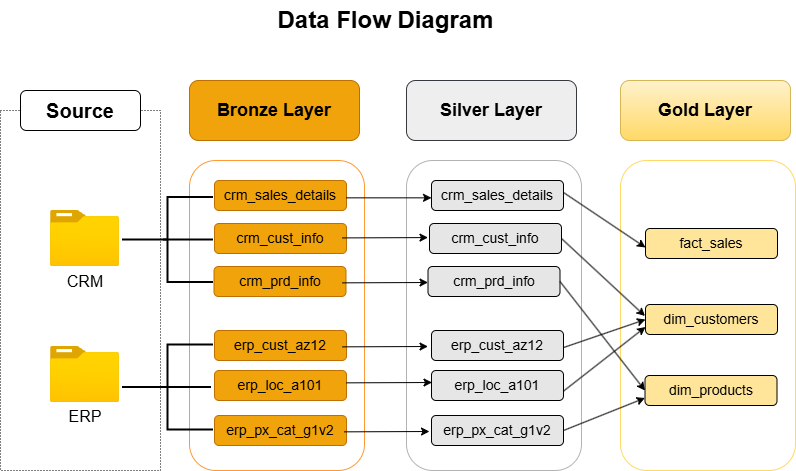

The diagram above was exported from draw.io. Its source (the exported page's mxGraphModel, read from the mxfile embedded in the PNG):
<mxGraphModel dx="1028" dy="611" grid="1" gridSize="10" guides="1" tooltips="1" connect="1" arrows="1" fold="1" page="1" pageScale="1" pageWidth="850" pageHeight="1100" background="#ffffff" math="0" shadow="0">
  <root>
    <mxCell id="0" />
    <mxCell id="1" parent="0" />
    <mxCell id="6pG7vvidPj4tpIA_mSHs-1" parent="1" style="rounded=1;whiteSpace=wrap;html=1;strokeColor=#FF9933;" value="" vertex="1">
      <mxGeometry height="310" width="175" x="229" y="210" as="geometry" />
    </mxCell>
    <mxCell id="6pG7vvidPj4tpIA_mSHs-2" parent="1" style="rounded=1;whiteSpace=wrap;html=1;fillColor=#f0a30a;fontColor=#000000;strokeColor=#BD7000;fontSize=18;fontStyle=1" value="Bronze Layer" vertex="1">
      <mxGeometry height="60" width="170" x="229" y="130" as="geometry" />
    </mxCell>
    <mxCell id="6pG7vvidPj4tpIA_mSHs-4" parent="1" style="image;aspect=fixed;html=1;points=[];align=center;fontSize=12;image=img/lib/azure2/general/Folder_Blank.svg;" value="" vertex="1">
      <mxGeometry height="56.00000000000001" width="69" x="90" y="260" as="geometry" />
    </mxCell>
    <mxCell id="6pG7vvidPj4tpIA_mSHs-5" parent="1" style="image;aspect=fixed;html=1;points=[];align=center;fontSize=12;image=img/lib/azure2/general/Folder_Blank.svg;" value="" vertex="1">
      <mxGeometry height="56.00000000000001" width="69" x="90" y="396" as="geometry" />
    </mxCell>
    <mxCell id="6pG7vvidPj4tpIA_mSHs-6" parent="1" style="text;html=1;align=center;verticalAlign=middle;whiteSpace=wrap;rounded=0;fontSize=16;fontStyle=0" value="CRM" vertex="1">
      <mxGeometry height="30" width="60" x="94.5" y="316" as="geometry" />
    </mxCell>
    <mxCell id="6pG7vvidPj4tpIA_mSHs-7" parent="1" style="text;html=1;align=center;verticalAlign=middle;whiteSpace=wrap;rounded=0;fontSize=16;fontStyle=0" value="ERP" vertex="1">
      <mxGeometry height="30" width="60" x="94.5" y="451" as="geometry" />
    </mxCell>
    <mxCell id="6pG7vvidPj4tpIA_mSHs-8" parent="1" style="rounded=1;whiteSpace=wrap;html=1;fillColor=#f0a30a;fontColor=#000000;strokeColor=#BD7000;" value="&lt;font style=&quot;font-size: 14px;&quot;&gt;crm_sales_details&lt;/font&gt;" vertex="1">
      <mxGeometry height="30" width="132" x="254" y="230" as="geometry" />
    </mxCell>
    <mxCell id="6pG7vvidPj4tpIA_mSHs-14" parent="1" style="rounded=1;whiteSpace=wrap;html=1;fillColor=#f0a30a;fontColor=#000000;strokeColor=#BD7000;" value="&lt;font style=&quot;font-size: 14px;&quot;&gt;crm_cust_info&lt;/font&gt;" vertex="1">
      <mxGeometry height="30" width="132" x="254" y="273" as="geometry" />
    </mxCell>
    <mxCell id="6pG7vvidPj4tpIA_mSHs-15" parent="1" style="rounded=1;whiteSpace=wrap;html=1;fillColor=#f0a30a;fontColor=#000000;strokeColor=#BD7000;" value="&lt;font style=&quot;font-size: 14px;&quot;&gt;crm_prd_info&lt;/font&gt;" vertex="1">
      <mxGeometry height="30" width="132" x="253.5" y="316" as="geometry" />
    </mxCell>
    <mxCell id="6pG7vvidPj4tpIA_mSHs-16" parent="1" style="rounded=1;whiteSpace=wrap;html=1;fillColor=#f0a30a;fontColor=#000000;strokeColor=#BD7000;" value="&lt;font style=&quot;font-size: 14px;&quot;&gt;erp_cust_az12&lt;/font&gt;" vertex="1">
      <mxGeometry height="30" width="132" x="254" y="380" as="geometry" />
    </mxCell>
    <mxCell id="6pG7vvidPj4tpIA_mSHs-19" parent="1" style="rounded=1;whiteSpace=wrap;html=1;fillColor=#f0a30a;fontColor=#000000;strokeColor=#BD7000;" value="&lt;font style=&quot;font-size: 14px;&quot;&gt;erp_loc_a101&lt;/font&gt;" vertex="1">
      <mxGeometry height="30" width="132" x="254" y="420" as="geometry" />
    </mxCell>
    <mxCell id="6pG7vvidPj4tpIA_mSHs-20" parent="1" style="rounded=1;whiteSpace=wrap;html=1;fillColor=#f0a30a;fontColor=#000000;strokeColor=#BD7000;" value="&lt;font style=&quot;font-size: 14px;&quot;&gt;erp_px_cat_g1v2&lt;/font&gt;" vertex="1">
      <mxGeometry height="30" width="132" x="254" y="465" as="geometry" />
    </mxCell>
    <mxCell id="6pG7vvidPj4tpIA_mSHs-21" parent="1" style="rounded=1;whiteSpace=wrap;html=1;strokeColor=#B3B3B3;" value="" vertex="1">
      <mxGeometry height="310" width="175" x="446" y="210" as="geometry" />
    </mxCell>
    <mxCell id="6pG7vvidPj4tpIA_mSHs-22" parent="1" style="rounded=1;whiteSpace=wrap;html=1;fillColor=#eeeeee;strokeColor=#36393d;fontSize=18;fontStyle=1" value="Silver Layer" vertex="1">
      <mxGeometry height="60" width="170" x="446" y="130" as="geometry" />
    </mxCell>
    <mxCell id="6pG7vvidPj4tpIA_mSHs-23" parent="1" style="rounded=1;whiteSpace=wrap;html=1;fillColor=#E6E6E6;" value="&lt;font style=&quot;font-size: 14px;&quot;&gt;crm_sales_details&lt;/font&gt;" vertex="1">
      <mxGeometry height="30" width="132" x="471" y="230" as="geometry" />
    </mxCell>
    <mxCell id="6pG7vvidPj4tpIA_mSHs-24" parent="1" style="rounded=1;whiteSpace=wrap;html=1;fillColor=#E6E6E6;" value="&lt;font style=&quot;font-size: 14px;&quot;&gt;crm_cust_info&lt;/font&gt;" vertex="1">
      <mxGeometry height="30" width="132" x="469" y="273" as="geometry" />
    </mxCell>
    <mxCell id="6pG7vvidPj4tpIA_mSHs-25" parent="1" style="rounded=1;whiteSpace=wrap;html=1;fillColor=#E6E6E6;" value="&lt;font style=&quot;font-size: 14px;&quot;&gt;crm_prd_info&lt;/font&gt;" vertex="1">
      <mxGeometry height="30" width="132" x="467.5" y="316" as="geometry" />
    </mxCell>
    <mxCell id="6pG7vvidPj4tpIA_mSHs-26" parent="1" style="rounded=1;whiteSpace=wrap;html=1;fillColor=#E6E6E6;" value="&lt;font style=&quot;font-size: 14px;&quot;&gt;erp_cust_az12&lt;/font&gt;" vertex="1">
      <mxGeometry height="30" width="132" x="471" y="380" as="geometry" />
    </mxCell>
    <mxCell id="6pG7vvidPj4tpIA_mSHs-27" parent="1" style="rounded=1;whiteSpace=wrap;html=1;fillColor=#E6E6E6;" value="&lt;font style=&quot;font-size: 14px;&quot;&gt;erp_loc_a101&lt;/font&gt;" vertex="1">
      <mxGeometry height="30" width="132" x="471" y="420" as="geometry" />
    </mxCell>
    <mxCell id="6pG7vvidPj4tpIA_mSHs-28" parent="1" style="rounded=1;whiteSpace=wrap;html=1;fillColor=#E6E6E6;" value="&lt;font style=&quot;font-size: 14px;&quot;&gt;erp_px_cat_g1v2&lt;/font&gt;" vertex="1">
      <mxGeometry height="30" width="132" x="471" y="465" as="geometry" />
    </mxCell>
    <mxCell id="6pG7vvidPj4tpIA_mSHs-29" parent="1" style="rounded=1;whiteSpace=wrap;html=1;strokeColor=#FFD966;" value="" vertex="1">
      <mxGeometry height="310" width="175" x="660" y="210" as="geometry" />
    </mxCell>
    <mxCell id="6pG7vvidPj4tpIA_mSHs-30" parent="1" style="rounded=1;whiteSpace=wrap;html=1;fillColor=#fff2cc;strokeColor=#d6b656;fontSize=18;fontStyle=1;gradientColor=#ffd966;" value="Gold Layer" vertex="1">
      <mxGeometry height="60" width="170" x="660" y="130" as="geometry" />
    </mxCell>
    <mxCell id="6pG7vvidPj4tpIA_mSHs-31" parent="1" style="rounded=1;whiteSpace=wrap;html=1;fillColor=#FFE599;" value="&lt;font style=&quot;font-size: 14px;&quot;&gt;fact_sales&lt;/font&gt;" vertex="1">
      <mxGeometry height="30" width="132" x="685" y="278" as="geometry" />
    </mxCell>
    <mxCell id="6pG7vvidPj4tpIA_mSHs-32" parent="1" style="rounded=1;whiteSpace=wrap;html=1;fillColor=#FFE599;" value="&lt;font style=&quot;font-size: 14px;&quot;&gt;dim_customers&lt;/font&gt;" vertex="1">
      <mxGeometry height="30" width="132" x="685" y="354" as="geometry" />
    </mxCell>
    <mxCell id="6pG7vvidPj4tpIA_mSHs-33" parent="1" style="rounded=1;whiteSpace=wrap;html=1;fillColor=#FFE599;" value="&lt;font style=&quot;font-size: 14px;&quot;&gt;dim_products&lt;/font&gt;" vertex="1">
      <mxGeometry height="30" width="132" x="684.5" y="425" as="geometry" />
    </mxCell>
    <mxCell id="6pG7vvidPj4tpIA_mSHs-38" parent="1" style="rounded=0;whiteSpace=wrap;html=1;dashed=1;dashPattern=1 2;fillColor=none;" value="" vertex="1">
      <mxGeometry height="360" width="160" x="40" y="160" as="geometry" />
    </mxCell>
    <mxCell id="6pG7vvidPj4tpIA_mSHs-39" parent="1" style="rounded=1;whiteSpace=wrap;html=1;fontSize=16;fontStyle=1" value="&lt;font style=&quot;font-size: 20px;&quot;&gt;Source&lt;/font&gt;" vertex="1">
      <mxGeometry height="40" width="120" x="60" y="140" as="geometry" />
    </mxCell>
    <mxCell id="6pG7vvidPj4tpIA_mSHs-40" edge="1" parent="1" source="6pG7vvidPj4tpIA_mSHs-28" style="endArrow=classic;html=1;rounded=0;exitX=1;exitY=0.5;exitDx=0;exitDy=0;entryX=0;entryY=0.75;entryDx=0;entryDy=0;" target="6pG7vvidPj4tpIA_mSHs-33" value="">
      <mxGeometry height="50" relative="1" width="50" as="geometry">
        <mxPoint x="626" y="469" as="sourcePoint" />
        <mxPoint x="676" y="419" as="targetPoint" />
      </mxGeometry>
    </mxCell>
    <mxCell id="6pG7vvidPj4tpIA_mSHs-41" edge="1" parent="1" source="6pG7vvidPj4tpIA_mSHs-25" style="endArrow=classic;html=1;rounded=0;entryX=0;entryY=0.5;entryDx=0;entryDy=0;exitX=1;exitY=0.5;exitDx=0;exitDy=0;" target="6pG7vvidPj4tpIA_mSHs-33" value="">
      <mxGeometry height="50" relative="1" width="50" as="geometry">
        <mxPoint x="604" y="330" as="sourcePoint" />
        <mxPoint x="685.5" y="308.5" as="targetPoint" />
      </mxGeometry>
    </mxCell>
    <mxCell id="6pG7vvidPj4tpIA_mSHs-42" edge="1" parent="1" style="endArrow=classic;html=1;rounded=0;entryX=0;entryY=0.5;entryDx=0;entryDy=0;" value="">
      <mxGeometry height="50" relative="1" width="50" as="geometry">
        <mxPoint x="603" y="242" as="sourcePoint" />
        <mxPoint x="685" y="297" as="targetPoint" />
      </mxGeometry>
    </mxCell>
    <mxCell id="6pG7vvidPj4tpIA_mSHs-43" edge="1" parent="1" source="6pG7vvidPj4tpIA_mSHs-24" style="endArrow=classic;html=1;rounded=0;entryX=0;entryY=0.5;entryDx=0;entryDy=0;exitX=1;exitY=0.5;exitDx=0;exitDy=0;" value="">
      <mxGeometry height="50" relative="1" width="50" as="geometry">
        <mxPoint x="599.5" y="256.5" as="sourcePoint" />
        <mxPoint x="684.5" y="365.5" as="targetPoint" />
      </mxGeometry>
    </mxCell>
    <mxCell id="6pG7vvidPj4tpIA_mSHs-44" edge="1" parent="1" style="endArrow=classic;html=1;rounded=0;exitX=1;exitY=0.5;exitDx=0;exitDy=0;entryX=0;entryY=0.75;entryDx=0;entryDy=0;" target="6pG7vvidPj4tpIA_mSHs-32" value="">
      <mxGeometry height="50" relative="1" width="50" as="geometry">
        <mxPoint x="603.5" y="440.25" as="sourcePoint" />
        <mxPoint x="685.5" y="408.25" as="targetPoint" />
      </mxGeometry>
    </mxCell>
    <mxCell id="6pG7vvidPj4tpIA_mSHs-46" edge="1" parent="1" style="endArrow=classic;html=1;rounded=0;exitX=1;exitY=0.5;exitDx=0;exitDy=0;entryX=0;entryY=0.5;entryDx=0;entryDy=0;" target="6pG7vvidPj4tpIA_mSHs-32" value="">
      <mxGeometry height="50" relative="1" width="50" as="geometry">
        <mxPoint x="603.5" y="396.88" as="sourcePoint" />
        <mxPoint x="685" y="333.63" as="targetPoint" />
      </mxGeometry>
    </mxCell>
    <mxCell id="6pG7vvidPj4tpIA_mSHs-47" parent="1" style="strokeWidth=2;html=1;shape=mxgraph.flowchart.annotation_2;align=left;labelPosition=right;pointerEvents=1;" value="" vertex="1">
      <mxGeometry height="85" width="91" x="162" y="247" as="geometry" />
    </mxCell>
    <mxCell id="6pG7vvidPj4tpIA_mSHs-49" parent="1" style="line;strokeWidth=2;html=1;perimeter=backbonePerimeter;points=[];outlineConnect=0;" value="" vertex="1">
      <mxGeometry height="10" width="50" x="203" y="284.5" as="geometry" />
    </mxCell>
    <mxCell id="6pG7vvidPj4tpIA_mSHs-50" parent="1" style="line;strokeWidth=2;html=1;perimeter=backbonePerimeter;points=[];outlineConnect=0;" value="" vertex="1">
      <mxGeometry height="10" width="50" x="201" y="432" as="geometry" />
    </mxCell>
    <mxCell id="6pG7vvidPj4tpIA_mSHs-51" parent="1" style="strokeWidth=2;html=1;shape=mxgraph.flowchart.annotation_2;align=left;labelPosition=right;pointerEvents=1;" value="" vertex="1">
      <mxGeometry height="85" width="91" x="162" y="394.5" as="geometry" />
    </mxCell>
    <mxCell id="6pG7vvidPj4tpIA_mSHs-52" parent="1" style="text;strokeColor=none;fillColor=none;html=1;fontSize=24;fontStyle=1;verticalAlign=middle;align=center;" value="Data Flow Diagram" vertex="1">
      <mxGeometry height="40" width="260" x="295" y="50" as="geometry" />
    </mxCell>
    <mxCell id="6pG7vvidPj4tpIA_mSHs-53" edge="1" parent="1" style="endArrow=classic;html=1;rounded=0;entryX=0;entryY=0.578;entryDx=0;entryDy=0;entryPerimeter=0;" target="6pG7vvidPj4tpIA_mSHs-23" value="">
      <mxGeometry height="50" relative="1" width="50" as="geometry">
        <mxPoint x="385.5" y="247.34889434889442" as="sourcePoint" />
        <mxPoint x="501.5" y="273" as="targetPoint" />
      </mxGeometry>
    </mxCell>
    <mxCell id="6pG7vvidPj4tpIA_mSHs-54" edge="1" parent="1" style="endArrow=classic;html=1;rounded=0;entryX=0;entryY=0.578;entryDx=0;entryDy=0;entryPerimeter=0;" value="">
      <mxGeometry height="50" relative="1" width="50" as="geometry">
        <mxPoint x="382" y="287.4188943488944" as="sourcePoint" />
        <mxPoint x="467.5" y="287.07" as="targetPoint" />
      </mxGeometry>
    </mxCell>
    <mxCell id="6pG7vvidPj4tpIA_mSHs-55" edge="1" parent="1" style="endArrow=classic;html=1;rounded=0;entryX=0;entryY=0.578;entryDx=0;entryDy=0;entryPerimeter=0;" value="">
      <mxGeometry height="50" relative="1" width="50" as="geometry">
        <mxPoint x="382" y="332.3488943488944" as="sourcePoint" />
        <mxPoint x="467.5" y="332" as="targetPoint" />
      </mxGeometry>
    </mxCell>
    <mxCell id="6pG7vvidPj4tpIA_mSHs-56" edge="1" parent="1" style="endArrow=classic;html=1;rounded=0;entryX=0;entryY=0.578;entryDx=0;entryDy=0;entryPerimeter=0;" value="">
      <mxGeometry height="50" relative="1" width="50" as="geometry">
        <mxPoint x="382" y="396.3488943488944" as="sourcePoint" />
        <mxPoint x="467.5" y="396" as="targetPoint" />
      </mxGeometry>
    </mxCell>
    <mxCell id="6pG7vvidPj4tpIA_mSHs-57" edge="1" parent="1" style="endArrow=classic;html=1;rounded=0;entryX=0;entryY=0.578;entryDx=0;entryDy=0;entryPerimeter=0;" value="">
      <mxGeometry height="50" relative="1" width="50" as="geometry">
        <mxPoint x="386" y="432.3488943488944" as="sourcePoint" />
        <mxPoint x="471.5" y="432" as="targetPoint" />
      </mxGeometry>
    </mxCell>
    <mxCell id="6pG7vvidPj4tpIA_mSHs-58" edge="1" parent="1" style="endArrow=classic;html=1;rounded=0;entryX=0;entryY=0.578;entryDx=0;entryDy=0;entryPerimeter=0;" value="">
      <mxGeometry height="50" relative="1" width="50" as="geometry">
        <mxPoint x="383.5" y="481.3488943488944" as="sourcePoint" />
        <mxPoint x="469" y="481" as="targetPoint" />
      </mxGeometry>
    </mxCell>
  </root>
</mxGraphModel>